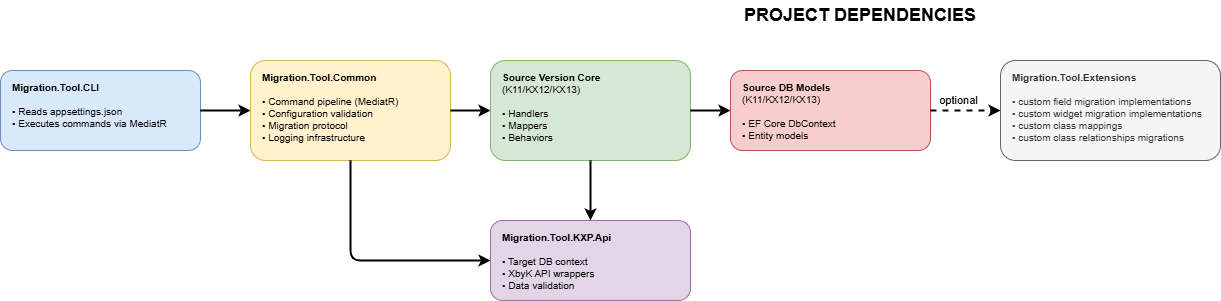

The diagram above was exported from draw.io. Its source (the exported page's mxGraphModel, read from the mxfile embedded in the PNG):
<mxGraphModel dx="763" dy="659" grid="1" gridSize="10" guides="1" tooltips="1" connect="1" arrows="1" fold="1" page="1" pageScale="1" pageWidth="1800" pageHeight="400" math="0" shadow="0">
  <root>
    <mxCell id="0" />
    <mxCell id="1" parent="0" />
    <mxCell id="title" value="PROJECT DEPENDENCIES" style="text;html=1;strokeColor=none;fillColor=none;align=center;verticalAlign=middle;whiteSpace=wrap;rounded=0;fontSize=18;fontStyle=1" parent="1" vertex="1">
      <mxGeometry x="650" y="20" width="500" height="30" as="geometry" />
    </mxCell>
    <mxCell id="cli" value="&lt;b&gt;Migration.Tool.CLI&lt;/b&gt;&lt;br&gt;&lt;br&gt;• Reads appsettings.json&lt;br&gt;• Executes commands via MediatR" style="rounded=1;whiteSpace=wrap;html=1;fillColor=#dae8fc;strokeColor=#6c8ebf;fontSize=10;align=left;verticalAlign=top;spacingLeft=10;spacingTop=5;" parent="1" vertex="1">
      <mxGeometry x="40" y="90" width="200" height="80" as="geometry" />
    </mxCell>
    <mxCell id="arrow1" value="" style="endArrow=classic;html=1;strokeWidth=2;exitX=1;exitY=0.5;entryX=0;entryY=0.5;" parent="1" source="cli" target="common" edge="1">
      <mxGeometry width="50" height="50" relative="1" as="geometry" />
    </mxCell>
    <mxCell id="common" value="&lt;b&gt;Migration.Tool.Common&lt;/b&gt;&lt;br&gt;&lt;br&gt;• Command pipeline (MediatR)&lt;br&gt;• Configuration validation&lt;br&gt;• Migration protocol&lt;br&gt;• Logging infrastructure" style="rounded=1;whiteSpace=wrap;html=1;fillColor=#fff2cc;strokeColor=#d6b656;fontSize=10;align=left;verticalAlign=top;spacingLeft=10;spacingTop=5;" parent="1" vertex="1">
      <mxGeometry x="290" y="80" width="200" height="100" as="geometry" />
    </mxCell>
    <mxCell id="arrow2" value="" style="endArrow=classic;html=1;strokeWidth=2;exitX=1;exitY=0.5;entryX=0;entryY=0.5;" parent="1" source="common" target="core" edge="1">
      <mxGeometry width="50" height="50" relative="1" as="geometry" />
    </mxCell>
    <mxCell id="core" value="&lt;b&gt;Source Version Core&lt;/b&gt;&lt;br&gt;(K11/KX12/KX13)&lt;br&gt;&lt;br&gt;• Handlers&lt;br&gt;• Mappers&lt;br&gt;• Behaviors" style="rounded=1;whiteSpace=wrap;html=1;fillColor=#d5e8d4;strokeColor=#82b366;fontSize=10;align=left;verticalAlign=top;spacingLeft=10;spacingTop=5;" parent="1" vertex="1">
      <mxGeometry x="530" y="80" width="200" height="100" as="geometry" />
    </mxCell>
    <mxCell id="arrow3" value="" style="endArrow=classic;html=1;strokeWidth=2;exitX=1;exitY=0.5;entryX=0;entryY=0.5;" parent="1" source="core" target="db-models" edge="1">
      <mxGeometry width="50" height="50" relative="1" as="geometry" />
    </mxCell>
    <mxCell id="db-models" value="&lt;b&gt;Source DB Models&lt;/b&gt;&lt;br&gt;(K11/KX12/KX13)&lt;br&gt;&lt;br&gt;• EF Core DbContext&lt;br&gt;• Entity models" style="rounded=1;whiteSpace=wrap;html=1;fillColor=#f8cecc;strokeColor=#b85450;fontSize=10;align=left;verticalAlign=top;spacingLeft=10;spacingTop=5;" parent="1" vertex="1">
      <mxGeometry x="770" y="90" width="200" height="80" as="geometry" />
    </mxCell>
    <mxCell id="arrow4" value="" style="endArrow=classic;html=1;strokeWidth=2;exitX=0.5;exitY=1;entryX=0;entryY=0.5;edgeStyle=orthogonalEdgeStyle;" parent="1" source="common" target="kxp-api" edge="1">
      <mxGeometry width="50" height="50" relative="1" as="geometry" />
    </mxCell>
    <mxCell id="arrow5" value="" style="endArrow=classic;html=1;strokeWidth=2;exitX=0.5;exitY=1;entryX=0.5;entryY=0;edgeStyle=orthogonalEdgeStyle;" parent="1" source="core" target="kxp-api" edge="1">
      <mxGeometry width="50" height="50" relative="1" as="geometry" />
    </mxCell>
    <mxCell id="kxp-api" value="&lt;b&gt;Migration.Tool.KXP.Api&lt;/b&gt;&lt;br&gt;&lt;br&gt;• Target DB context&lt;br&gt;• XbyK API wrappers&lt;br&gt;• Data validation" style="rounded=1;whiteSpace=wrap;html=1;fillColor=#e1d5e7;strokeColor=#9673a6;fontSize=10;align=left;verticalAlign=top;spacingLeft=10;spacingTop=5;" parent="1" vertex="1">
      <mxGeometry x="530" y="240" width="200" height="80" as="geometry" />
    </mxCell>
    <mxCell id="arrow6" value="optional" style="endArrow=classic;html=1;strokeWidth=2;exitX=1;exitY=0.5;entryX=0;entryY=0.5;dashed=1;" parent="1" source="db-models" target="extensions" edge="1">
      <mxGeometry x="-0.2" y="10" width="50" height="50" relative="1" as="geometry">
        <mxPoint as="offset" />
      </mxGeometry>
    </mxCell>
    <mxCell id="extensions" value="&lt;b&gt;Migration.Tool.Extensions&lt;/b&gt;&lt;br&gt;&lt;br&gt;• custom field migration implementations&lt;br&gt;• custom widget migration implementations&lt;br&gt;• custom class mappings&lt;div&gt;&lt;span style=&quot;color: rgb(51, 51, 51);&quot;&gt;• custom class relationships migrations&lt;/span&gt;&lt;/div&gt;" style="rounded=1;whiteSpace=wrap;html=1;fillColor=#f5f5f5;strokeColor=#666666;fontSize=10;align=left;verticalAlign=top;spacingLeft=10;spacingTop=5;fontColor=#333333;" parent="1" vertex="1">
      <mxGeometry x="1040" y="80" width="220" height="100" as="geometry" />
    </mxCell>
  </root>
</mxGraphModel>